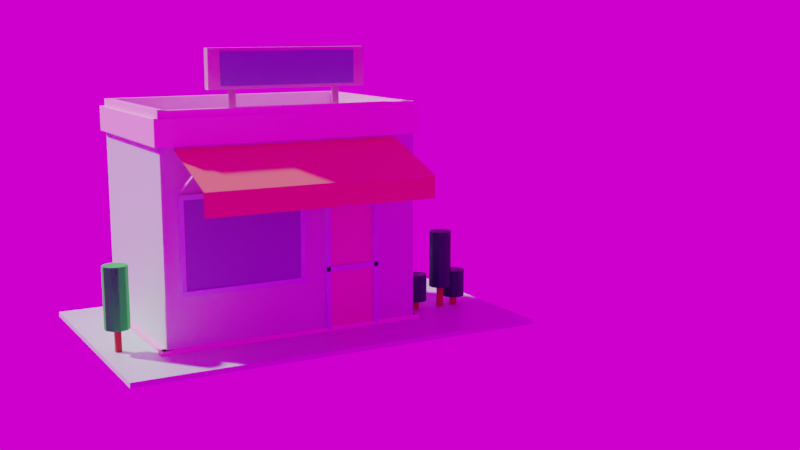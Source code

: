 # Source: exerciese1.blend  (saved by Blender 2.92.15; exported with 4.5.12 LTS)
import bpy
from mathutils import Matrix  # noqa: F401  (used for matrix-valued properties, if any)

bpy.ops.wm.read_factory_settings(use_empty=True)
scene = bpy.context.scene
scene.name = 'Scene'

# ---- collections
col_collection = bpy.data.collections.new('Collection'); scene.collection.children.link(col_collection)

# ---- materials (node trees are filled in below, after node groups)
mat_material = bpy.data.materials.new('Material')
mat_material.alpha_threshold = 0.0
mat_material.line_color = (0.0, 0.0, 0.0, 1.0)
mat_border = bpy.data.materials.new('border')
mat_stand = bpy.data.materials.new('stand')
mat_material_001 = bpy.data.materials.new('Material.001')
mat_material_002 = bpy.data.materials.new('Material.002')
mat_doors_borders = bpy.data.materials.new('doors_borders')
mat_material_003 = bpy.data.materials.new('Material.003')
mat_material_004 = bpy.data.materials.new('Material.004')
mat_tent = bpy.data.materials.new('tent')
mat_material_005 = bpy.data.materials.new('Material.005')
mat_material_006 = bpy.data.materials.new('Material.006')

# ---- material node trees
mat_material.use_nodes = True; mat_material.node_tree.nodes.clear()
_N = mat_material.node_tree.nodes; _L = mat_material.node_tree.links
n0 = _N.new('ShaderNodeOutputMaterial'); n0.name = 'Material Output'; n0.location = (300, 300)
n1 = _N.new('ShaderNodeBsdfPrincipled'); n1.name = 'Principled BSDF'; n1.location = (10, 300)
n1.distribution = 'GGX'
n1.subsurface_method = 'BURLEY'
n1.inputs[0].default_value = (0.5826, 0.95, 0.7217, 1.0)
n1.inputs[2].default_value = 0.4
n1.inputs[3].default_value = 1.45
n1.inputs[27].default_value = (0.0, 0.0, 0.0, 1.0)
n1.inputs[28].default_value = 1.0
_L.new(n1.outputs[0], n0.inputs[0])
n0.is_active_output = True
mat_border.use_nodes = True; mat_border.node_tree.nodes.clear()
_N = mat_border.node_tree.nodes; _L = mat_border.node_tree.links
n0 = _N.new('ShaderNodeBsdfPrincipled'); n0.name = 'Principled BSDF'; n0.location = (10, 300)
n0.distribution = 'GGX'
n0.subsurface_method = 'BURLEY'
n0.inputs[0].default_value = (1.0, 0.6164, 0.8365, 1.0)
n0.inputs[3].default_value = 1.45
n0.inputs[27].default_value = (0.0, 0.0, 0.0, 1.0)
n0.inputs[28].default_value = 1.0
n1 = _N.new('ShaderNodeOutputMaterial'); n1.name = 'Material Output'; n1.location = (300, 300)
_L.new(n0.outputs[0], n1.inputs[0])
n1.is_active_output = True
mat_stand.use_nodes = True; mat_stand.node_tree.nodes.clear()
_N = mat_stand.node_tree.nodes; _L = mat_stand.node_tree.links
n0 = _N.new('ShaderNodeBsdfPrincipled'); n0.name = 'Principled BSDF'; n0.location = (10, 300)
n0.distribution = 'GGX'
n0.subsurface_method = 'BURLEY'
n0.inputs[0].default_value = (0.4857, 0.1718, 0.3852, 1.0)
n0.inputs[3].default_value = 1.45
n0.inputs[27].default_value = (0.0, 0.0, 0.0, 1.0)
n0.inputs[28].default_value = 1.0
n1 = _N.new('ShaderNodeOutputMaterial'); n1.name = 'Material Output'; n1.location = (300, 300)
_L.new(n0.outputs[0], n1.inputs[0])
n1.is_active_output = True
mat_material_001.use_nodes = True; mat_material_001.node_tree.nodes.clear()
_N = mat_material_001.node_tree.nodes; _L = mat_material_001.node_tree.links
n0 = _N.new('ShaderNodeBsdfPrincipled'); n0.name = 'Principled BSDF'; n0.location = (10, 300)
n0.distribution = 'GGX'
n0.subsurface_method = 'BURLEY'
n0.inputs[0].default_value = (0.6643, 0.4549, 0.5431, 1.0)
n0.inputs[3].default_value = 1.45
n0.inputs[27].default_value = (0.0, 0.0, 0.0, 1.0)
n0.inputs[28].default_value = 1.0
n1 = _N.new('ShaderNodeOutputMaterial'); n1.name = 'Material Output'; n1.location = (300, 300)
_L.new(n0.outputs[0], n1.inputs[0])
n1.is_active_output = True
mat_material_002.use_nodes = True; mat_material_002.node_tree.nodes.clear()
_N = mat_material_002.node_tree.nodes; _L = mat_material_002.node_tree.links
n0 = _N.new('ShaderNodeBsdfPrincipled'); n0.name = 'Principled BSDF'; n0.location = (10, 300)
n0.distribution = 'GGX'
n0.subsurface_method = 'BURLEY'
n0.inputs[0].default_value = (0.1571, 0.3286, 0.4326, 1.0)
n0.inputs[3].default_value = 1.45
n0.inputs[27].default_value = (0.0, 0.0, 0.0, 1.0)
n0.inputs[28].default_value = 1.0
n1 = _N.new('ShaderNodeOutputMaterial'); n1.name = 'Material Output'; n1.location = (300, 300)
_L.new(n0.outputs[0], n1.inputs[0])
n1.is_active_output = True
mat_doors_borders.use_nodes = True; mat_doors_borders.node_tree.nodes.clear()
_N = mat_doors_borders.node_tree.nodes; _L = mat_doors_borders.node_tree.links
n0 = _N.new('ShaderNodeBsdfPrincipled'); n0.name = 'Principled BSDF'; n0.location = (10, 300)
n0.distribution = 'GGX'
n0.subsurface_method = 'BURLEY'
n0.inputs[0].default_value = (0.5576, 0.8471, 1.0, 1.0)
n0.inputs[3].default_value = 1.45
n0.inputs[27].default_value = (0.0, 0.0, 0.0, 1.0)
n0.inputs[28].default_value = 1.0
n1 = _N.new('ShaderNodeOutputMaterial'); n1.name = 'Material Output'; n1.location = (300, 300)
_L.new(n0.outputs[0], n1.inputs[0])
n1.is_active_output = True
mat_material_003.use_nodes = True; mat_material_003.node_tree.nodes.clear()
_N = mat_material_003.node_tree.nodes; _L = mat_material_003.node_tree.links
n0 = _N.new('ShaderNodeBsdfPrincipled'); n0.name = 'Principled BSDF'; n0.location = (10, 300)
n0.distribution = 'GGX'
n0.subsurface_method = 'BURLEY'
n0.inputs[0].default_value = (0.811, 0.8286, 0.4405, 1.0)
n0.inputs[3].default_value = 1.45
n0.inputs[27].default_value = (0.0, 0.0, 0.0, 1.0)
n0.inputs[28].default_value = 1.0
n1 = _N.new('ShaderNodeOutputMaterial'); n1.name = 'Material Output'; n1.location = (300, 300)
_L.new(n0.outputs[0], n1.inputs[0])
n1.is_active_output = True
mat_material_004.use_nodes = True; mat_material_004.node_tree.nodes.clear()
_N = mat_material_004.node_tree.nodes; _L = mat_material_004.node_tree.links
n0 = _N.new('ShaderNodeBsdfPrincipled'); n0.name = 'Principled BSDF'; n0.location = (10, 300)
n0.distribution = 'GGX'
n0.subsurface_method = 'BURLEY'
n0.inputs[0].default_value = (0.2182, 0.277, 0.5, 1.0)
n0.inputs[3].default_value = 1.45
n0.inputs[27].default_value = (0.0, 0.0, 0.0, 1.0)
n0.inputs[28].default_value = 1.0
n1 = _N.new('ShaderNodeOutputMaterial'); n1.name = 'Material Output'; n1.location = (300, 300)
_L.new(n0.outputs[0], n1.inputs[0])
n1.is_active_output = True
mat_tent.use_nodes = True; mat_tent.node_tree.nodes.clear()
_N = mat_tent.node_tree.nodes; _L = mat_tent.node_tree.links
n0 = _N.new('ShaderNodeBsdfPrincipled'); n0.name = 'Principled BSDF'; n0.location = (10, 300)
n0.distribution = 'GGX'
n0.subsurface_method = 'BURLEY'
n0.inputs[0].default_value = (0.8, 0.3383, 0.1431, 1.0)
n0.inputs[3].default_value = 1.45
n0.inputs[27].default_value = (0.0, 0.0, 0.0, 1.0)
n0.inputs[28].default_value = 1.0
n1 = _N.new('ShaderNodeOutputMaterial'); n1.name = 'Material Output'; n1.location = (300, 300)
_L.new(n0.outputs[0], n1.inputs[0])
n1.is_active_output = True
mat_material_005.use_nodes = True; mat_material_005.node_tree.nodes.clear()
_N = mat_material_005.node_tree.nodes; _L = mat_material_005.node_tree.links
n0 = _N.new('ShaderNodeBsdfPrincipled'); n0.name = 'Principled BSDF'; n0.location = (10, 300)
n0.distribution = 'GGX'
n0.subsurface_method = 'BURLEY'
n0.inputs[0].default_value = (0.004895, 0.8, 0.04972, 1.0)
n0.inputs[3].default_value = 1.45
n0.inputs[27].default_value = (0.0, 0.0, 0.0, 1.0)
n0.inputs[28].default_value = 1.0
n1 = _N.new('ShaderNodeOutputMaterial'); n1.name = 'Material Output'; n1.location = (300, 300)
_L.new(n0.outputs[0], n1.inputs[0])
n1.is_active_output = True
mat_material_006.use_nodes = True; mat_material_006.node_tree.nodes.clear()
_N = mat_material_006.node_tree.nodes; _L = mat_material_006.node_tree.links
n0 = _N.new('ShaderNodeBsdfPrincipled'); n0.name = 'Principled BSDF'; n0.location = (10, 300)
n0.distribution = 'GGX'
n0.subsurface_method = 'BURLEY'
n0.inputs[0].default_value = (0.4643, 0.0212, 0.0212, 1.0)
n0.inputs[3].default_value = 1.45
n0.inputs[27].default_value = (0.0, 0.0, 0.0, 1.0)
n0.inputs[28].default_value = 1.0
n1 = _N.new('ShaderNodeOutputMaterial'); n1.name = 'Material Output'; n1.location = (300, 300)
_L.new(n0.outputs[0], n1.inputs[0])
n1.is_active_output = True

# ---- world
world_world = bpy.data.worlds.new('World'); scene.world = world_world
world_world.use_nodes = True; world_world.node_tree.nodes.clear()
_N = world_world.node_tree.nodes; _L = world_world.node_tree.links
n0 = _N.new('ShaderNodeOutputWorld'); n0.name = 'World Output'; n0.location = (300, 300)
n1 = _N.new('ShaderNodeBackground'); n1.name = 'Background'; n1.location = (10, 300)
n2 = _N.new('ShaderNodeTexEnvironment'); n2.name = 'Environment Texture'; n2.location = (-280, 280)
_L.new(n1.outputs[0], n0.inputs[0])
_L.new(n2.outputs[0], n1.inputs[0])
n0.is_active_output = True
world_world.color = (0.05088, 0.05088, 0.05088)
world_world.use_sun_shadow = False
world_world.sun_shadow_jitter_overblur = 0.0

# ---- cameras
cam_camera_001 = bpy.data.cameras.new('Camera.001')

# ---- meshes
me_cube_001 = bpy.data.meshes.new('Cube.001')
me_cube_001.from_pydata([(-1.0, -1.0, -1.0), (-1.0, -1.0, 1.0), (-1.0, 1.0, -1.0), (-1.0, 1.0, 1.0), (1.0, -1.0, -1.0), (1.0, -1.0, 1.0), (1.0, 1.0, -1.0), (1.0, 1.0, 1.0)], [], [(0, 1, 3, 2), (2, 3, 7, 6), (6, 7, 5, 4), (4, 5, 1, 0), (2, 6, 4, 0), (7, 3, 1, 5)])
_uv = me_cube_001.uv_layers.new(name='UVMap')
_uv.uv.foreach_set('vector', [0.375, 0.0, 0.625, 0.0, 0.625, 0.25, 0.375, 0.25, 0.375, 0.25, 0.625, 0.25, 0.625, 0.5, 0.375, 0.5, 0.375, 0.5, 0.625, 0.5, 0.625, 0.75, 0.375, 0.75, 0.375, 0.75, 0.625, 0.75, 0.625, 1.0, 0.375, 1.0, 0.125, 0.5, 0.375, 0.5, 0.375, 0.75, 0.125, 0.75, 0.625, 0.5, 0.875, 0.5, 0.875, 0.75, 0.625, 0.75])
me_cube_001.materials.append(mat_material)
me_cube_001.use_remesh_fix_poles = True
me_cube_001.use_remesh_preserve_attributes = False
me_cube_001.use_mirror_vertex_groups = False
me_cube_001.update()
me_cube_007 = bpy.data.meshes.new('Cube.007')
me_cube_007.from_pydata([(-0.9983, -30.57, -1.006), (-0.9983, -30.57, 0.9944), (-0.9983, -28.57, -1.006), (-0.9983, -28.57, 0.9944), (1.002, -30.57, -1.006), (1.002, -30.57, 0.9944), (1.002, -28.57, -1.006), (1.002, -28.57, 0.9944), (0.9089, 30.73, -1.006), (0.9089, 30.73, 0.9944), (1.004, 30.73, -1.006), (1.004, 30.73, 0.9944), (0.9089, -30.32, -1.006), (0.9089, -30.32, 0.9944), (1.004, -30.32, -1.006), (1.004, -30.32, 0.9944), (-1.008, 30.55, -0.9831), (-1.008, 30.55, 1.017), (-0.9123, 30.55, -0.9831), (-0.9123, 30.55, 1.017), (-1.008, -30.5, -0.9831), (-1.008, -30.5, 1.017), (-0.9123, -30.5, -0.9831), (-0.9123, -30.5, 1.017), (-0.9726, 28.34, -1.006), (-0.9726, 28.34, 0.9944), (-0.9726, 30.34, -1.006), (-0.9726, 30.34, 0.9944), (0.976, 28.34, -1.006), (0.976, 28.34, 0.9944), (0.976, 30.34, -1.006), (0.976, 30.34, 0.9944)], [], [(0, 1, 3, 2), (2, 3, 7, 6), (6, 7, 5, 4), (4, 5, 1, 0), (2, 6, 4, 0), (7, 3, 1, 5), (8, 9, 11, 10), (10, 11, 15, 14), (14, 15, 13, 12), (12, 13, 9, 8), (10, 14, 12, 8), (15, 11, 9, 13), (16, 17, 19, 18), (18, 19, 23, 22), (22, 23, 21, 20), (20, 21, 17, 16), (18, 22, 20, 16), (23, 19, 17, 21), (24, 25, 27, 26), (26, 27, 31, 30), (30, 31, 29, 28), (28, 29, 25, 24), (26, 30, 28, 24), (31, 27, 25, 29)])
_uv = me_cube_007.uv_layers.new(name='UVMap')
_uv.uv.foreach_set('vector', [0.375, 0.0, 0.625, 0.0, 0.625, 0.25, 0.375, 0.25, 0.375, 0.25, 0.625, 0.25, 0.625, 0.5, 0.375, 0.5, 0.375, 0.5, 0.625, 0.5, 0.625, 0.75, 0.375, 0.75, 0.375, 0.75, 0.625, 0.75, 0.625, 1.0, 0.375, 1.0, 0.125, 0.5, 0.375, 0.5, 0.375, 0.75, 0.125, 0.75, 0.625, 0.5, 0.875, 0.5, 0.875, 0.75, 0.625, 0.75, 0.375, 0.0, 0.625, 0.0, 0.625, 0.25, 0.375, 0.25, 0.375, 0.25, 0.625, 0.25, 0.625, 0.5, 0.375, 0.5, 0.375, 0.5, 0.625, 0.5, 0.625, 0.75, 0.375, 0.75, 0.375, 0.75, 0.625, 0.75, 0.625, 1.0, 0.375, 1.0, 0.125, 0.5, 0.375, 0.5, 0.375, 0.75, 0.125, 0.75, 0.625, 0.5, 0.875, 0.5, 0.875, 0.75, 0.625, 0.75, 0.375, 0.0, 0.625, 0.0, 0.625, 0.25, 0.375, 0.25, 0.375, 0.25, 0.625, 0.25, 0.625, 0.5, 0.375, 0.5, 0.375, 0.5, 0.625, 0.5, 0.625, 0.75, 0.375, 0.75, 0.375, 0.75, 0.625, 0.75, 0.625, 1.0, 0.375, 1.0, 0.125, 0.5, 0.375, 0.5, 0.375, 0.75, 0.125, 0.75, 0.625, 0.5, 0.875, 0.5, 0.875, 0.75, 0.625, 0.75, 0.375, 0.0, 0.625, 0.0, 0.625, 0.25, 0.375, 0.25, 0.375, 0.25, 0.625, 0.25, 0.625, 0.5, 0.375, 0.5, 0.375, 0.5, 0.625, 0.5, 0.625, 0.75, 0.375, 0.75, 0.375, 0.75, 0.625, 0.75, 0.625, 1.0, 0.375, 1.0, 0.125, 0.5, 0.375, 0.5, 0.375, 0.75, 0.125, 0.75, 0.625, 0.5, 0.875, 0.5, 0.875, 0.75, 0.625, 0.75])
me_cube_007.materials.append(mat_border)
me_cube_007.use_remesh_fix_poles = True
me_cube_007.use_remesh_preserve_attributes = False
me_cube_007.use_mirror_vertex_groups = False
me_cube_007.update()
me_cube_008 = bpy.data.meshes.new('Cube.008')
me_cube_008.from_pydata([(-0.9983, -30.57, -1.006), (-0.9983, -30.57, 0.9944), (-0.9983, -28.57, -1.006), (-0.9983, -28.57, 0.9944), (1.002, -30.57, -1.006), (1.002, -30.57, 0.9944), (1.002, -28.57, -1.006), (1.002, -28.57, 0.9944), (0.9089, 30.73, -1.006), (0.9089, 30.73, 0.9944), (1.004, 30.73, -1.006), (1.004, 30.73, 0.9944), (0.9089, -30.32, -1.006), (0.9089, -30.32, 0.9944), (1.004, -30.32, -1.006), (1.004, -30.32, 0.9944), (-1.008, 30.55, -0.9831), (-1.008, 30.55, 1.017), (-0.9123, 30.55, -0.9831), (-0.9123, 30.55, 1.017), (-1.008, -30.5, -0.9831), (-1.008, -30.5, 1.017), (-0.9123, -30.5, -0.9831), (-0.9123, -30.5, 1.017), (-0.9726, 28.34, -1.006), (-0.9726, 28.34, 0.9944), (-0.9726, 30.34, -1.006), (-0.9726, 30.34, 0.9944), (0.976, 28.34, -1.006), (0.976, 28.34, 0.9944), (0.976, 30.34, -1.006), (0.976, 30.34, 0.9944)], [], [(0, 1, 3, 2), (2, 3, 7, 6), (6, 7, 5, 4), (4, 5, 1, 0), (2, 6, 4, 0), (7, 3, 1, 5), (8, 9, 11, 10), (10, 11, 15, 14), (14, 15, 13, 12), (12, 13, 9, 8), (10, 14, 12, 8), (15, 11, 9, 13), (16, 17, 19, 18), (18, 19, 23, 22), (22, 23, 21, 20), (20, 21, 17, 16), (18, 22, 20, 16), (23, 19, 17, 21), (24, 25, 27, 26), (26, 27, 31, 30), (30, 31, 29, 28), (28, 29, 25, 24), (26, 30, 28, 24), (31, 27, 25, 29)])
_uv = me_cube_008.uv_layers.new(name='UVMap')
_uv.uv.foreach_set('vector', [0.375, 0.0, 0.625, 0.0, 0.625, 0.25, 0.375, 0.25, 0.375, 0.25, 0.625, 0.25, 0.625, 0.5, 0.375, 0.5, 0.375, 0.5, 0.625, 0.5, 0.625, 0.75, 0.375, 0.75, 0.375, 0.75, 0.625, 0.75, 0.625, 1.0, 0.375, 1.0, 0.125, 0.5, 0.375, 0.5, 0.375, 0.75, 0.125, 0.75, 0.625, 0.5, 0.875, 0.5, 0.875, 0.75, 0.625, 0.75, 0.375, 0.0, 0.625, 0.0, 0.625, 0.25, 0.375, 0.25, 0.375, 0.25, 0.625, 0.25, 0.625, 0.5, 0.375, 0.5, 0.375, 0.5, 0.625, 0.5, 0.625, 0.75, 0.375, 0.75, 0.375, 0.75, 0.625, 0.75, 0.625, 1.0, 0.375, 1.0, 0.125, 0.5, 0.375, 0.5, 0.375, 0.75, 0.125, 0.75, 0.625, 0.5, 0.875, 0.5, 0.875, 0.75, 0.625, 0.75, 0.375, 0.0, 0.625, 0.0, 0.625, 0.25, 0.375, 0.25, 0.375, 0.25, 0.625, 0.25, 0.625, 0.5, 0.375, 0.5, 0.375, 0.5, 0.625, 0.5, 0.625, 0.75, 0.375, 0.75, 0.375, 0.75, 0.625, 0.75, 0.625, 1.0, 0.375, 1.0, 0.125, 0.5, 0.375, 0.5, 0.375, 0.75, 0.125, 0.75, 0.625, 0.5, 0.875, 0.5, 0.875, 0.75, 0.625, 0.75, 0.375, 0.0, 0.625, 0.0, 0.625, 0.25, 0.375, 0.25, 0.375, 0.25, 0.625, 0.25, 0.625, 0.5, 0.375, 0.5, 0.375, 0.5, 0.625, 0.5, 0.625, 0.75, 0.375, 0.75, 0.375, 0.75, 0.625, 0.75, 0.625, 1.0, 0.375, 1.0, 0.125, 0.5, 0.375, 0.5, 0.375, 0.75, 0.125, 0.75, 0.625, 0.5, 0.875, 0.5, 0.875, 0.75, 0.625, 0.75])
me_cube_008.materials.append(mat_border)
me_cube_008.use_remesh_fix_poles = True
me_cube_008.use_remesh_preserve_attributes = False
me_cube_008.use_mirror_vertex_groups = False
me_cube_008.update()
me_cube_009 = bpy.data.meshes.new('Cube.009')
me_cube_009.from_pydata([(-0.9983, -30.57, -1.006), (-0.9983, -30.57, 0.9944), (-0.9983, -28.57, -1.006), (-0.9983, -28.57, 0.9944), (1.002, -30.57, -1.006), (1.002, -30.57, 0.9944), (1.002, -28.57, -1.006), (1.002, -28.57, 0.9944), (0.9089, 30.73, -1.006), (0.9089, 30.73, 0.9944), (1.004, 30.73, -1.006), (1.004, 30.73, 0.9944), (0.9089, -30.32, -1.006), (0.9089, -30.32, 0.9944), (1.004, -30.32, -1.006), (1.004, -30.32, 0.9944), (-1.008, 30.55, -0.9831), (-1.008, 30.55, 1.017), (-0.9123, 30.55, -0.9831), (-0.9123, 30.55, 1.017), (-1.008, -30.5, -0.9831), (-1.008, -30.5, 1.017), (-0.9123, -30.5, -0.9831), (-0.9123, -30.5, 1.017), (-0.9726, 28.34, -1.006), (-0.9726, 28.34, 0.9944), (-0.9726, 30.34, -1.006), (-0.9726, 30.34, 0.9944), (0.976, 28.34, -1.006), (0.976, 28.34, 0.9944), (0.976, 30.34, -1.006), (0.976, 30.34, 0.9944)], [], [(0, 1, 3, 2), (2, 3, 7, 6), (6, 7, 5, 4), (4, 5, 1, 0), (2, 6, 4, 0), (7, 3, 1, 5), (8, 9, 11, 10), (10, 11, 15, 14), (14, 15, 13, 12), (12, 13, 9, 8), (10, 14, 12, 8), (15, 11, 9, 13), (16, 17, 19, 18), (18, 19, 23, 22), (22, 23, 21, 20), (20, 21, 17, 16), (18, 22, 20, 16), (23, 19, 17, 21), (24, 25, 27, 26), (26, 27, 31, 30), (30, 31, 29, 28), (28, 29, 25, 24), (26, 30, 28, 24), (31, 27, 25, 29)])
_uv = me_cube_009.uv_layers.new(name='UVMap')
_uv.uv.foreach_set('vector', [0.375, 0.0, 0.625, 0.0, 0.625, 0.25, 0.375, 0.25, 0.375, 0.25, 0.625, 0.25, 0.625, 0.5, 0.375, 0.5, 0.375, 0.5, 0.625, 0.5, 0.625, 0.75, 0.375, 0.75, 0.375, 0.75, 0.625, 0.75, 0.625, 1.0, 0.375, 1.0, 0.125, 0.5, 0.375, 0.5, 0.375, 0.75, 0.125, 0.75, 0.625, 0.5, 0.875, 0.5, 0.875, 0.75, 0.625, 0.75, 0.375, 0.0, 0.625, 0.0, 0.625, 0.25, 0.375, 0.25, 0.375, 0.25, 0.625, 0.25, 0.625, 0.5, 0.375, 0.5, 0.375, 0.5, 0.625, 0.5, 0.625, 0.75, 0.375, 0.75, 0.375, 0.75, 0.625, 0.75, 0.625, 1.0, 0.375, 1.0, 0.125, 0.5, 0.375, 0.5, 0.375, 0.75, 0.125, 0.75, 0.625, 0.5, 0.875, 0.5, 0.875, 0.75, 0.625, 0.75, 0.375, 0.0, 0.625, 0.0, 0.625, 0.25, 0.375, 0.25, 0.375, 0.25, 0.625, 0.25, 0.625, 0.5, 0.375, 0.5, 0.375, 0.5, 0.625, 0.5, 0.625, 0.75, 0.375, 0.75, 0.375, 0.75, 0.625, 0.75, 0.625, 1.0, 0.375, 1.0, 0.125, 0.5, 0.375, 0.5, 0.375, 0.75, 0.125, 0.75, 0.625, 0.5, 0.875, 0.5, 0.875, 0.75, 0.625, 0.75, 0.375, 0.0, 0.625, 0.0, 0.625, 0.25, 0.375, 0.25, 0.375, 0.25, 0.625, 0.25, 0.625, 0.5, 0.375, 0.5, 0.375, 0.5, 0.625, 0.5, 0.625, 0.75, 0.375, 0.75, 0.375, 0.75, 0.625, 0.75, 0.625, 1.0, 0.375, 1.0, 0.125, 0.5, 0.375, 0.5, 0.375, 0.75, 0.125, 0.75, 0.625, 0.5, 0.875, 0.5, 0.875, 0.75, 0.625, 0.75])
me_cube_009.materials.append(mat_border)
me_cube_009.use_remesh_fix_poles = True
me_cube_009.use_remesh_preserve_attributes = False
me_cube_009.use_mirror_vertex_groups = False
me_cube_009.update()
me_cube_010 = bpy.data.meshes.new('Cube.010')
me_cube_010.from_pydata([(-1.0, -1.0, -1.0), (-1.0, -1.0, 1.0), (-1.0, 1.0, -1.0), (-1.0, 1.0, 1.0), (1.0, -1.0, -1.0), (1.0, -1.0, 1.0), (1.0, 1.0, -1.0), (1.0, 1.0, 1.0)], [], [(0, 1, 3, 2), (2, 3, 7, 6), (6, 7, 5, 4), (4, 5, 1, 0), (2, 6, 4, 0), (7, 3, 1, 5)])
_uv = me_cube_010.uv_layers.new(name='UVMap')
_uv.uv.foreach_set('vector', [0.375, 0.0, 0.625, 0.0, 0.625, 0.25, 0.375, 0.25, 0.375, 0.25, 0.625, 0.25, 0.625, 0.5, 0.375, 0.5, 0.375, 0.5, 0.625, 0.5, 0.625, 0.75, 0.375, 0.75, 0.375, 0.75, 0.625, 0.75, 0.625, 1.0, 0.375, 1.0, 0.125, 0.5, 0.375, 0.5, 0.375, 0.75, 0.125, 0.75, 0.625, 0.5, 0.875, 0.5, 0.875, 0.75, 0.625, 0.75])
me_cube_010.materials.append(mat_stand)
me_cube_010.use_remesh_fix_poles = True
me_cube_010.use_remesh_preserve_attributes = False
me_cube_010.use_mirror_vertex_groups = False
me_cube_010.update()
me_cube_011 = bpy.data.meshes.new('Cube.011')
me_cube_011.from_pydata([(-1.0, -1.0, -1.0), (-1.0, -1.0, 1.0), (-1.0, 1.0, -1.0), (-1.0, 1.0, 1.0), (1.0, -1.0, -1.0), (1.0, -1.0, 1.0), (1.0, 1.0, -1.0), (1.0, 1.0, 1.0)], [], [(0, 1, 3, 2), (2, 3, 7, 6), (6, 7, 5, 4), (4, 5, 1, 0), (2, 6, 4, 0), (7, 3, 1, 5)])
_uv = me_cube_011.uv_layers.new(name='UVMap')
_uv.uv.foreach_set('vector', [0.375, 0.0, 0.625, 0.0, 0.625, 0.25, 0.375, 0.25, 0.375, 0.25, 0.625, 0.25, 0.625, 0.5, 0.375, 0.5, 0.375, 0.5, 0.625, 0.5, 0.625, 0.75, 0.375, 0.75, 0.375, 0.75, 0.625, 0.75, 0.625, 1.0, 0.375, 1.0, 0.125, 0.5, 0.375, 0.5, 0.375, 0.75, 0.125, 0.75, 0.625, 0.5, 0.875, 0.5, 0.875, 0.75, 0.625, 0.75])
me_cube_011.materials.append(mat_material)
me_cube_011.use_remesh_fix_poles = True
me_cube_011.use_remesh_preserve_attributes = False
me_cube_011.use_mirror_vertex_groups = False
me_cube_011.update()
me_cube_012 = bpy.data.meshes.new('Cube.012')
me_cube_012.from_pydata([(-1.0, -1.0, -1.0), (-1.0, -1.0, 1.0), (-1.0, 1.0, -1.0), (-1.0, 1.0, 1.0), (1.0, -1.0, -1.0), (1.0, -1.0, 1.0), (1.0, 1.0, -1.0), (1.0, 1.0, 1.0)], [], [(0, 1, 3, 2), (2, 3, 7, 6), (6, 7, 5, 4), (4, 5, 1, 0), (2, 6, 4, 0), (7, 3, 1, 5)])
_uv = me_cube_012.uv_layers.new(name='UVMap')
_uv.uv.foreach_set('vector', [0.375, 0.0, 0.625, 0.0, 0.625, 0.25, 0.375, 0.25, 0.375, 0.25, 0.625, 0.25, 0.625, 0.5, 0.375, 0.5, 0.375, 0.5, 0.625, 0.5, 0.625, 0.75, 0.375, 0.75, 0.375, 0.75, 0.625, 0.75, 0.625, 1.0, 0.375, 1.0, 0.125, 0.5, 0.375, 0.5, 0.375, 0.75, 0.125, 0.75, 0.625, 0.5, 0.875, 0.5, 0.875, 0.75, 0.625, 0.75])
me_cube_012.materials.append(mat_stand)
me_cube_012.use_remesh_fix_poles = True
me_cube_012.use_remesh_preserve_attributes = False
me_cube_012.use_mirror_vertex_groups = False
me_cube_012.update()
me_cube_014 = bpy.data.meshes.new('Cube.014')
me_cube_014.from_pydata([(-1.0, -1.0, -1.0), (-1.0, -1.0, 1.0), (-1.0, 1.0, -1.0), (-1.0, 1.0, 1.0), (1.0, -1.0, -1.0), (1.0, -1.0, 1.0), (1.0, 1.0, -1.0), (1.0, 1.0, 1.0)], [], [(0, 1, 3, 2), (2, 3, 7, 6), (6, 7, 5, 4), (4, 5, 1, 0), (2, 6, 4, 0), (7, 3, 1, 5)])
_uv = me_cube_014.uv_layers.new(name='UVMap')
_uv.uv.foreach_set('vector', [0.375, 0.0, 0.625, 0.0, 0.625, 0.25, 0.375, 0.25, 0.375, 0.25, 0.625, 0.25, 0.625, 0.5, 0.375, 0.5, 0.375, 0.5, 0.625, 0.5, 0.625, 0.75, 0.375, 0.75, 0.375, 0.75, 0.625, 0.75, 0.625, 1.0, 0.375, 1.0, 0.125, 0.5, 0.375, 0.5, 0.375, 0.75, 0.125, 0.75, 0.625, 0.5, 0.875, 0.5, 0.875, 0.75, 0.625, 0.75])
me_cube_014.materials.append(mat_material_001)
me_cube_014.use_remesh_fix_poles = True
me_cube_014.use_remesh_preserve_attributes = False
me_cube_014.use_mirror_vertex_groups = False
me_cube_014.update()
me_cube_015 = bpy.data.meshes.new('Cube.015')
me_cube_015.from_pydata([(-1.0, -1.0, -1.0), (-1.0, -1.0, 1.0), (-1.0, 1.0, -1.0), (-1.0, 1.0, 1.0), (1.0, -1.0, -1.0), (1.0, -1.0, 1.0), (1.0, 1.0, -1.0), (1.0, 1.0, 1.0)], [], [(0, 1, 3, 2), (2, 3, 7, 6), (6, 7, 5, 4), (4, 5, 1, 0), (2, 6, 4, 0), (7, 3, 1, 5)])
_uv = me_cube_015.uv_layers.new(name='UVMap')
_uv.uv.foreach_set('vector', [0.375, 0.0, 0.625, 0.0, 0.625, 0.25, 0.375, 0.25, 0.375, 0.25, 0.625, 0.25, 0.625, 0.5, 0.375, 0.5, 0.375, 0.5, 0.625, 0.5, 0.625, 0.75, 0.375, 0.75, 0.375, 0.75, 0.625, 0.75, 0.625, 1.0, 0.375, 1.0, 0.125, 0.5, 0.375, 0.5, 0.375, 0.75, 0.125, 0.75, 0.625, 0.5, 0.875, 0.5, 0.875, 0.75, 0.625, 0.75])
me_cube_015.materials.append(mat_material_002)
me_cube_015.use_remesh_fix_poles = True
me_cube_015.use_remesh_preserve_attributes = False
me_cube_015.use_mirror_vertex_groups = False
me_cube_015.update()
me_cube_018 = bpy.data.meshes.new('Cube.018')
me_cube_018.from_pydata([(-21.36, -1.0, -0.9938), (-21.36, -1.0, 1.006), (-21.36, 1.0, -0.9938), (-21.36, 1.0, 1.006), (-19.36, -1.0, -0.9938), (-19.36, -1.0, 1.006), (-19.36, 1.0, -0.9938), (-19.36, 1.0, 1.006), (33.14, -1.0, 0.9852), (-19.57, -1.0, 0.9852), (33.14, 1.0, 0.9852), (-19.57, 1.0, 0.9852), (33.14, -1.0, 0.8237), (-19.57, -1.0, 0.8237), (33.14, 1.0, 0.8237), (-19.57, 1.0, 0.8237), (33.14, -1.0, -0.8361), (-19.57, -1.0, -0.8361), (33.14, 1.0, -0.8361), (-19.57, 1.0, -0.8361), (33.14, -1.0, -0.9976), (-19.57, -1.0, -0.9976), (33.14, 1.0, -0.9976), (-19.57, 1.0, -0.9976), (5.787, -1.0, -0.9938), (5.787, -1.0, 1.006), (5.787, 1.0, -0.9938), (5.787, 1.0, 1.006), (7.787, -1.0, -0.9938), (7.787, -1.0, 1.006), (7.787, 1.0, -0.9938), (7.787, 1.0, 1.006)], [], [(0, 1, 3, 2), (2, 3, 7, 6), (6, 7, 5, 4), (4, 5, 1, 0), (2, 6, 4, 0), (7, 3, 1, 5), (8, 9, 11, 10), (10, 11, 15, 14), (14, 15, 13, 12), (12, 13, 9, 8), (10, 14, 12, 8), (15, 11, 9, 13), (16, 17, 19, 18), (18, 19, 23, 22), (22, 23, 21, 20), (20, 21, 17, 16), (18, 22, 20, 16), (23, 19, 17, 21), (24, 25, 27, 26), (26, 27, 31, 30), (30, 31, 29, 28), (28, 29, 25, 24), (26, 30, 28, 24), (31, 27, 25, 29)])
_uv = me_cube_018.uv_layers.new(name='UVMap')
_uv.uv.foreach_set('vector', [0.375, 0.0, 0.625, 0.0, 0.625, 0.25, 0.375, 0.25, 0.375, 0.25, 0.625, 0.25, 0.625, 0.5, 0.375, 0.5, 0.375, 0.5, 0.625, 0.5, 0.625, 0.75, 0.375, 0.75, 0.375, 0.75, 0.625, 0.75, 0.625, 1.0, 0.375, 1.0, 0.125, 0.5, 0.375, 0.5, 0.375, 0.75, 0.125, 0.75, 0.625, 0.5, 0.875, 0.5, 0.875, 0.75, 0.625, 0.75, 0.375, 0.0, 0.625, 0.0, 0.625, 0.25, 0.375, 0.25, 0.375, 0.25, 0.625, 0.25, 0.625, 0.5, 0.375, 0.5, 0.375, 0.5, 0.625, 0.5, 0.625, 0.75, 0.375, 0.75, 0.375, 0.75, 0.625, 0.75, 0.625, 1.0, 0.375, 1.0, 0.125, 0.5, 0.375, 0.5, 0.375, 0.75, 0.125, 0.75, 0.625, 0.5, 0.875, 0.5, 0.875, 0.75, 0.625, 0.75, 0.375, 0.0, 0.625, 0.0, 0.625, 0.25, 0.375, 0.25, 0.375, 0.25, 0.625, 0.25, 0.625, 0.5, 0.375, 0.5, 0.375, 0.5, 0.625, 0.5, 0.625, 0.75, 0.375, 0.75, 0.375, 0.75, 0.625, 0.75, 0.625, 1.0, 0.375, 1.0, 0.125, 0.5, 0.375, 0.5, 0.375, 0.75, 0.125, 0.75, 0.625, 0.5, 0.875, 0.5, 0.875, 0.75, 0.625, 0.75, 0.375, 0.0, 0.625, 0.0, 0.625, 0.25, 0.375, 0.25, 0.375, 0.25, 0.625, 0.25, 0.625, 0.5, 0.375, 0.5, 0.375, 0.5, 0.625, 0.5, 0.625, 0.75, 0.375, 0.75, 0.375, 0.75, 0.625, 0.75, 0.625, 1.0, 0.375, 1.0, 0.125, 0.5, 0.375, 0.5, 0.375, 0.75, 0.125, 0.75, 0.625, 0.5, 0.875, 0.5, 0.875, 0.75, 0.625, 0.75])
me_cube_018.materials.append(mat_doors_borders)
me_cube_018.use_remesh_fix_poles = True
me_cube_018.use_remesh_preserve_attributes = False
me_cube_018.use_mirror_vertex_groups = False
me_cube_018.update()
me_plane = bpy.data.meshes.new('Plane')
me_plane.from_pydata([(-1.0, -1.0, 0.0), (1.0, -1.0, 0.0), (-1.0, 1.0, 0.0), (1.0, 1.0, 0.0)], [], [(0, 1, 3, 2)])
_uv = me_plane.uv_layers.new(name='UVMap')
_uv.uv.foreach_set('vector', [0.0, 0.0, 1.0, 0.0, 1.0, 1.0, 0.0, 1.0])
me_plane.materials.append(mat_material_003)
me_plane.use_remesh_fix_poles = True
me_plane.use_remesh_preserve_attributes = False
me_plane.use_mirror_vertex_groups = False
me_plane.update()
me_cube_024 = bpy.data.meshes.new('Cube.024')
me_cube_024.from_pydata([(18.24, -0.7312, -0.9986), (18.24, 1.269, -0.9986), (18.24, -0.7312, 1.001), (20.24, -0.7312, -0.9986), (20.24, 1.269, -0.9986), (20.24, -0.7312, 1.001), (20.24, 1.269, 1.001), (18.24, 1.269, 1.001), (-20.41, -0.7312, -0.9986), (-20.41, -0.7312, 1.001), (-20.41, 1.269, -0.9986), (-20.41, 1.269, 1.001), (-18.41, -0.7312, -0.9986), (-18.41, -0.7312, 1.001), (-18.41, 1.269, -0.9986), (-18.41, 1.269, 1.001), (-18.55, -1.269, 0.9961), (-18.55, 0.7312, 0.9961), (18.71, -1.269, 0.9961), (-18.55, -1.269, 0.9217), (-18.55, 0.7312, 0.9217), (18.71, -1.269, 0.9217), (18.71, 0.7312, 0.9217), (18.71, 0.7312, 0.9961), (-18.55, -1.269, -0.9245), (-18.55, 0.7312, -0.9245), (18.71, -1.269, -0.9245), (-18.55, -1.269, -0.9989), (-18.55, 0.7312, -0.9989), (18.71, -1.269, -0.9989), (18.71, 0.7312, -0.9989), (18.71, 0.7312, -0.9245)], [], [(1, 4, 3, 0), (0, 2, 7, 1), (3, 5, 2, 0), (4, 6, 5, 3), (6, 7, 2, 5), (1, 7, 6, 4), (8, 9, 11, 10), (10, 11, 15, 14), (14, 15, 13, 12), (12, 13, 9, 8), (10, 14, 12, 8), (15, 11, 9, 13), (17, 20, 19, 16), (16, 18, 23, 17), (19, 21, 18, 16), (20, 22, 21, 19), (22, 23, 18, 21), (17, 23, 22, 20), (25, 28, 27, 24), (24, 26, 31, 25), (27, 29, 26, 24), (28, 30, 29, 27), (30, 31, 26, 29), (25, 31, 30, 28)])
_uv = me_cube_024.uv_layers.new(name='UVMap')
_uv.uv.foreach_set('vector', [0.125, 0.5, 0.375, 0.5, 0.375, 0.75, 0.125, 0.75, 0.375, 0.0, 0.625, 0.0, 0.625, 0.25, 0.375, 0.25, 0.375, 0.75, 0.625, 0.75, 0.625, 1.0, 0.375, 1.0, 0.375, 0.5, 0.625, 0.5, 0.625, 0.75, 0.375, 0.75, 0.625, 0.5, 0.875, 0.5, 0.875, 0.75, 0.625, 0.75, 0.375, 0.25, 0.625, 0.25, 0.625, 0.5, 0.375, 0.5, 0.375, 0.0, 0.625, 0.0, 0.625, 0.25, 0.375, 0.25, 0.375, 0.25, 0.625, 0.25, 0.625, 0.5, 0.375, 0.5, 0.375, 0.5, 0.625, 0.5, 0.625, 0.75, 0.375, 0.75, 0.375, 0.75, 0.625, 0.75, 0.625, 1.0, 0.375, 1.0, 0.125, 0.5, 0.375, 0.5, 0.375, 0.75, 0.125, 0.75, 0.625, 0.5, 0.875, 0.5, 0.875, 0.75, 0.625, 0.75, 0.125, 0.5, 0.375, 0.5, 0.375, 0.75, 0.125, 0.75, 0.375, 0.0, 0.625, 0.0, 0.625, 0.25, 0.375, 0.25, 0.375, 0.75, 0.625, 0.75, 0.625, 1.0, 0.375, 1.0, 0.375, 0.5, 0.625, 0.5, 0.625, 0.75, 0.375, 0.75, 0.625, 0.5, 0.875, 0.5, 0.875, 0.75, 0.625, 0.75, 0.375, 0.25, 0.625, 0.25, 0.625, 0.5, 0.375, 0.5, 0.125, 0.5, 0.375, 0.5, 0.375, 0.75, 0.125, 0.75, 0.375, 0.0, 0.625, 0.0, 0.625, 0.25, 0.375, 0.25, 0.375, 0.75, 0.625, 0.75, 0.625, 1.0, 0.375, 1.0, 0.375, 0.5, 0.625, 0.5, 0.625, 0.75, 0.375, 0.75, 0.625, 0.5, 0.875, 0.5, 0.875, 0.75, 0.625, 0.75, 0.375, 0.25, 0.625, 0.25, 0.625, 0.5, 0.375, 0.5])
me_cube_024.materials.append(mat_doors_borders)
me_cube_024.use_remesh_fix_poles = True
me_cube_024.use_remesh_preserve_attributes = False
me_cube_024.use_mirror_vertex_groups = False
me_cube_024.update()
me_plane_001 = bpy.data.meshes.new('Plane.001')
me_plane_001.from_pydata([(-1.0, -1.0, 0.0), (1.0, -1.0, 0.0), (-1.0, 1.0, 0.0), (1.0, 1.0, 0.0)], [], [(0, 1, 3, 2)])
_uv = me_plane_001.uv_layers.new(name='UVMap')
_uv.uv.foreach_set('vector', [0.0, 0.0, 1.0, 0.0, 1.0, 1.0, 0.0, 1.0])
me_plane_001.materials.append(mat_material_004)
me_plane_001.use_remesh_fix_poles = True
me_plane_001.use_remesh_preserve_attributes = False
me_plane_001.use_mirror_vertex_groups = False
me_plane_001.update()
me_plane_002 = bpy.data.meshes.new('Plane.002')
me_plane_002.from_pydata([(-1.0, -1.0, 0.0), (1.0, -1.0, 0.0), (-1.0, 1.0, 0.0), (1.0, 1.0, 0.0)], [], [(0, 1, 3, 2)])
_uv = me_plane_002.uv_layers.new(name='UVMap')
_uv.uv.foreach_set('vector', [0.0, 0.0, 1.0, 0.0, 1.0, 1.0, 0.0, 1.0])
me_plane_002.materials.append(mat_tent)
me_plane_002.use_remesh_fix_poles = True
me_plane_002.use_remesh_preserve_attributes = False
me_plane_002.use_mirror_vertex_groups = False
me_plane_002.update()
me_plane_003 = bpy.data.meshes.new('Plane.003')
me_plane_003.from_pydata([(-1.0, -1.0, 0.0), (1.0, -1.0, 0.0), (-1.0, 1.0, 0.0), (1.0, 1.0, 0.0)], [], [(0, 1, 3, 2)])
_uv = me_plane_003.uv_layers.new(name='UVMap')
_uv.uv.foreach_set('vector', [0.0, 0.0, 1.0, 0.0, 1.0, 1.0, 0.0, 1.0])
me_plane_003.materials.append(mat_tent)
me_plane_003.use_remesh_fix_poles = True
me_plane_003.use_remesh_preserve_attributes = False
me_plane_003.use_mirror_vertex_groups = False
me_plane_003.update()
me_cube_028 = bpy.data.meshes.new('Cube.028')
me_cube_028.from_pydata([(-18.63, -1.0, 0.03721), (-18.63, 1.0, 0.03721), (18.63, -1.0, 0.03721), (-18.63, -1.0, -0.03721), (-18.63, 1.0, -0.03721), (18.63, -1.0, -0.03721), (18.63, 1.0, -0.03721), (18.63, 1.0, 0.03721)], [], [(0, 2, 7, 1), (1, 4, 3, 0), (3, 5, 2, 0), (4, 6, 5, 3), (6, 7, 2, 5), (1, 7, 6, 4)])
_uv = me_cube_028.uv_layers.new(name='UVMap')
_uv.uv.foreach_set('vector', [0.375, 0.0, 0.625, 0.0, 0.625, 0.25, 0.375, 0.25, 0.125, 0.5, 0.375, 0.5, 0.375, 0.75, 0.125, 0.75, 0.375, 0.75, 0.625, 0.75, 0.625, 1.0, 0.375, 1.0, 0.375, 0.5, 0.625, 0.5, 0.625, 0.75, 0.375, 0.75, 0.625, 0.5, 0.875, 0.5, 0.875, 0.75, 0.625, 0.75, 0.375, 0.25, 0.625, 0.25, 0.625, 0.5, 0.375, 0.5])
me_cube_028.use_remesh_fix_poles = True
me_cube_028.use_remesh_preserve_attributes = False
me_cube_028.use_mirror_vertex_groups = False
me_cube_028.update()
me_cube_029 = bpy.data.meshes.new('Cube.029')
me_cube_029.from_pydata([(-18.63, -1.0, 0.03721), (-18.63, 1.0, 0.03721), (18.63, -1.0, 0.03721), (-18.63, -1.0, -0.03721), (-18.63, 1.0, -0.03721), (18.63, -1.0, -0.03721), (18.63, 1.0, -0.03721), (18.63, 1.0, 0.03721)], [], [(0, 2, 7, 1), (1, 4, 3, 0), (3, 5, 2, 0), (4, 6, 5, 3), (6, 7, 2, 5), (1, 7, 6, 4)])
_uv = me_cube_029.uv_layers.new(name='UVMap')
_uv.uv.foreach_set('vector', [0.375, 0.0, 0.625, 0.0, 0.625, 0.25, 0.375, 0.25, 0.125, 0.5, 0.375, 0.5, 0.375, 0.75, 0.125, 0.75, 0.375, 0.75, 0.625, 0.75, 0.625, 1.0, 0.375, 1.0, 0.375, 0.5, 0.625, 0.5, 0.625, 0.75, 0.375, 0.75, 0.625, 0.5, 0.875, 0.5, 0.875, 0.75, 0.625, 0.75, 0.375, 0.25, 0.625, 0.25, 0.625, 0.5, 0.375, 0.5])
me_cube_029.use_remesh_fix_poles = True
me_cube_029.use_remesh_preserve_attributes = False
me_cube_029.use_mirror_vertex_groups = False
me_cube_029.update()
me_cylinder_001 = bpy.data.meshes.new('Cylinder.001')
me_cylinder_001.from_pydata([(0.0, 1.0, -2.5), (0.0, 1.0, 2.5), (0.5878, 0.809, -2.5), (0.5878, 0.809, 2.5), (0.9511, 0.309, -2.5), (0.9511, 0.309, 2.5), (0.9511, -0.309, -2.5), (0.9511, -0.309, 2.5), (0.5878, -0.809, -2.5), (0.5878, -0.809, 2.5), (-8.742e-08, -1.0, -2.5), (-8.742e-08, -1.0, 2.5), (-0.5878, -0.809, -2.5), (-0.5878, -0.809, 2.5), (-0.9511, -0.309, -2.5), (-0.9511, -0.309, 2.5), (-0.9511, 0.309, -2.5), (-0.9511, 0.309, 2.5), (-0.5878, 0.809, -2.5), (-0.5878, 0.809, 2.5), (-0.2389, 0.2113, -4.471), (-0.2389, 0.2113, -2.471), (-0.2389, -0.2113, -4.471), (-0.2389, -0.2113, -2.471), (0.2264, 0.2113, -4.471), (0.2264, 0.2113, -2.471), (0.2264, -0.2113, -4.471), (0.2264, -0.2113, -2.471)], [], [(0, 1, 3, 2), (2, 3, 5, 4), (4, 5, 7, 6), (6, 7, 9, 8), (8, 9, 11, 10), (10, 11, 13, 12), (12, 13, 15, 14), (14, 15, 17, 16), (3, 1, 19, 17, 15, 13, 11, 9, 7, 5), (16, 17, 19, 18), (18, 19, 1, 0), (0, 2, 4, 6, 8, 10, 12, 14, 16, 18), (20, 21, 23, 22), (22, 23, 27, 26), (26, 27, 25, 24), (24, 25, 21, 20), (22, 26, 24, 20), (27, 23, 21, 25)])
me_cylinder_001.polygons.foreach_set('material_index', [0, 0, 0, 0, 0, 0, 0, 0, 0, 0, 0, 0, 1, 1, 1, 1, 1, 1])
_uv = me_cylinder_001.uv_layers.new(name='UVMap')
_uv.uv.foreach_set('vector', [1.0, 0.5, 1.0, 1.0, 0.9, 1.0, 0.9, 0.5, 0.9, 0.5, 0.9, 1.0, 0.8, 1.0, 0.8, 0.5, 0.8, 0.5, 0.8, 1.0, 0.7, 1.0, 0.7, 0.5, 0.7, 0.5, 0.7, 1.0, 0.6, 1.0, 0.6, 0.5, 0.6, 0.5, 0.6, 1.0, 0.5, 1.0, 0.5, 0.5, 0.5, 0.5, 0.5, 1.0, 0.4, 1.0, 0.4, 0.5, 0.4, 0.5, 0.4, 1.0, 0.3, 1.0, 0.3, 0.5, 0.3, 0.5, 0.3, 1.0, 0.2, 1.0, 0.2, 0.5, 0.3911, 0.4442, 0.25, 0.49, 0.1089, 0.4442, 0.02175, 0.3242, 0.02175, 0.1758, 0.1089, 0.05584, 0.25, 0.01, 0.3911, 0.05584, 0.4783, 0.1758, 0.4783, 0.3242, 0.2, 0.5, 0.2, 1.0, 0.1, 1.0, 0.1, 0.5, 0.1, 0.5, 0.1, 1.0, -7.451e-08, 1.0, -7.451e-08, 0.5, 0.75, 0.49, 0.8911, 0.4442, 0.9783, 0.3242, 0.9783, 0.1758, 0.8911, 0.05584, 0.75, 0.01, 0.6089, 0.05584, 0.5217, 0.1758, 0.5217, 0.3242, 0.6089, 0.4442, 0.375, 0.0, 0.625, 0.0, 0.625, 0.25, 0.375, 0.25, 0.375, 0.25, 0.625, 0.25, 0.625, 0.5, 0.375, 0.5, 0.375, 0.5, 0.625, 0.5, 0.625, 0.75, 0.375, 0.75, 0.375, 0.75, 0.625, 0.75, 0.625, 1.0, 0.375, 1.0, 0.125, 0.5, 0.375, 0.5, 0.375, 0.75, 0.125, 0.75, 0.625, 0.5, 0.875, 0.5, 0.875, 0.75, 0.625, 0.75])
me_cylinder_001.materials.append(mat_material_005)
me_cylinder_001.materials.append(mat_material_006)
me_cylinder_001.use_remesh_fix_poles = True
me_cylinder_001.use_remesh_preserve_attributes = False
me_cylinder_001.use_mirror_vertex_groups = False
me_cylinder_001.update()
me_cylinder_002 = bpy.data.meshes.new('Cylinder.002')
me_cylinder_002.from_pydata([(0.0, 1.0, -2.5), (0.0, 1.0, 2.5), (0.5878, 0.809, -2.5), (0.5878, 0.809, 2.5), (0.9511, 0.309, -2.5), (0.9511, 0.309, 2.5), (0.9511, -0.309, -2.5), (0.9511, -0.309, 2.5), (0.5878, -0.809, -2.5), (0.5878, -0.809, 2.5), (-8.742e-08, -1.0, -2.5), (-8.742e-08, -1.0, 2.5), (-0.5878, -0.809, -2.5), (-0.5878, -0.809, 2.5), (-0.9511, -0.309, -2.5), (-0.9511, -0.309, 2.5), (-0.9511, 0.309, -2.5), (-0.9511, 0.309, 2.5), (-0.5878, 0.809, -2.5), (-0.5878, 0.809, 2.5), (-0.2389, 0.2113, -4.471), (-0.2389, 0.2113, -2.471), (-0.2389, -0.2113, -4.471), (-0.2389, -0.2113, -2.471), (0.2264, 0.2113, -4.471), (0.2264, 0.2113, -2.471), (0.2264, -0.2113, -4.471), (0.2264, -0.2113, -2.471)], [], [(0, 1, 3, 2), (2, 3, 5, 4), (4, 5, 7, 6), (6, 7, 9, 8), (8, 9, 11, 10), (10, 11, 13, 12), (12, 13, 15, 14), (14, 15, 17, 16), (3, 1, 19, 17, 15, 13, 11, 9, 7, 5), (16, 17, 19, 18), (18, 19, 1, 0), (0, 2, 4, 6, 8, 10, 12, 14, 16, 18), (20, 21, 23, 22), (22, 23, 27, 26), (26, 27, 25, 24), (24, 25, 21, 20), (22, 26, 24, 20), (27, 23, 21, 25)])
me_cylinder_002.polygons.foreach_set('material_index', [0, 0, 0, 0, 0, 0, 0, 0, 0, 0, 0, 0, 1, 1, 1, 1, 1, 1])
_uv = me_cylinder_002.uv_layers.new(name='UVMap')
_uv.uv.foreach_set('vector', [1.0, 0.5, 1.0, 1.0, 0.9, 1.0, 0.9, 0.5, 0.9, 0.5, 0.9, 1.0, 0.8, 1.0, 0.8, 0.5, 0.8, 0.5, 0.8, 1.0, 0.7, 1.0, 0.7, 0.5, 0.7, 0.5, 0.7, 1.0, 0.6, 1.0, 0.6, 0.5, 0.6, 0.5, 0.6, 1.0, 0.5, 1.0, 0.5, 0.5, 0.5, 0.5, 0.5, 1.0, 0.4, 1.0, 0.4, 0.5, 0.4, 0.5, 0.4, 1.0, 0.3, 1.0, 0.3, 0.5, 0.3, 0.5, 0.3, 1.0, 0.2, 1.0, 0.2, 0.5, 0.3911, 0.4442, 0.25, 0.49, 0.1089, 0.4442, 0.02175, 0.3242, 0.02175, 0.1758, 0.1089, 0.05584, 0.25, 0.01, 0.3911, 0.05584, 0.4783, 0.1758, 0.4783, 0.3242, 0.2, 0.5, 0.2, 1.0, 0.1, 1.0, 0.1, 0.5, 0.1, 0.5, 0.1, 1.0, -7.451e-08, 1.0, -7.451e-08, 0.5, 0.75, 0.49, 0.8911, 0.4442, 0.9783, 0.3242, 0.9783, 0.1758, 0.8911, 0.05584, 0.75, 0.01, 0.6089, 0.05584, 0.5217, 0.1758, 0.5217, 0.3242, 0.6089, 0.4442, 0.375, 0.0, 0.625, 0.0, 0.625, 0.25, 0.375, 0.25, 0.375, 0.25, 0.625, 0.25, 0.625, 0.5, 0.375, 0.5, 0.375, 0.5, 0.625, 0.5, 0.625, 0.75, 0.375, 0.75, 0.375, 0.75, 0.625, 0.75, 0.625, 1.0, 0.375, 1.0, 0.125, 0.5, 0.375, 0.5, 0.375, 0.75, 0.125, 0.75, 0.625, 0.5, 0.875, 0.5, 0.875, 0.75, 0.625, 0.75])
me_cylinder_002.materials.append(mat_material_005)
me_cylinder_002.materials.append(mat_material_006)
me_cylinder_002.use_remesh_fix_poles = True
me_cylinder_002.use_remesh_preserve_attributes = False
me_cylinder_002.use_mirror_vertex_groups = False
me_cylinder_002.update()
me_cylinder_003 = bpy.data.meshes.new('Cylinder.003')
me_cylinder_003.from_pydata([(0.0, 1.0, -2.5), (0.0, 1.0, 2.5), (0.5878, 0.809, -2.5), (0.5878, 0.809, 2.5), (0.9511, 0.309, -2.5), (0.9511, 0.309, 2.5), (0.9511, -0.309, -2.5), (0.9511, -0.309, 2.5), (0.5878, -0.809, -2.5), (0.5878, -0.809, 2.5), (-8.742e-08, -1.0, -2.5), (-8.742e-08, -1.0, 2.5), (-0.5878, -0.809, -2.5), (-0.5878, -0.809, 2.5), (-0.9511, -0.309, -2.5), (-0.9511, -0.309, 2.5), (-0.9511, 0.309, -2.5), (-0.9511, 0.309, 2.5), (-0.5878, 0.809, -2.5), (-0.5878, 0.809, 2.5), (-0.2389, 0.2113, -4.471), (-0.2389, 0.2113, -2.471), (-0.2389, -0.2113, -4.471), (-0.2389, -0.2113, -2.471), (0.2264, 0.2113, -4.471), (0.2264, 0.2113, -2.471), (0.2264, -0.2113, -4.471), (0.2264, -0.2113, -2.471)], [], [(0, 1, 3, 2), (2, 3, 5, 4), (4, 5, 7, 6), (6, 7, 9, 8), (8, 9, 11, 10), (10, 11, 13, 12), (12, 13, 15, 14), (14, 15, 17, 16), (3, 1, 19, 17, 15, 13, 11, 9, 7, 5), (16, 17, 19, 18), (18, 19, 1, 0), (0, 2, 4, 6, 8, 10, 12, 14, 16, 18), (20, 21, 23, 22), (22, 23, 27, 26), (26, 27, 25, 24), (24, 25, 21, 20), (22, 26, 24, 20), (27, 23, 21, 25)])
me_cylinder_003.polygons.foreach_set('material_index', [0, 0, 0, 0, 0, 0, 0, 0, 0, 0, 0, 0, 1, 1, 1, 1, 1, 1])
_uv = me_cylinder_003.uv_layers.new(name='UVMap')
_uv.uv.foreach_set('vector', [1.0, 0.5, 1.0, 1.0, 0.9, 1.0, 0.9, 0.5, 0.9, 0.5, 0.9, 1.0, 0.8, 1.0, 0.8, 0.5, 0.8, 0.5, 0.8, 1.0, 0.7, 1.0, 0.7, 0.5, 0.7, 0.5, 0.7, 1.0, 0.6, 1.0, 0.6, 0.5, 0.6, 0.5, 0.6, 1.0, 0.5, 1.0, 0.5, 0.5, 0.5, 0.5, 0.5, 1.0, 0.4, 1.0, 0.4, 0.5, 0.4, 0.5, 0.4, 1.0, 0.3, 1.0, 0.3, 0.5, 0.3, 0.5, 0.3, 1.0, 0.2, 1.0, 0.2, 0.5, 0.3911, 0.4442, 0.25, 0.49, 0.1089, 0.4442, 0.02175, 0.3242, 0.02175, 0.1758, 0.1089, 0.05584, 0.25, 0.01, 0.3911, 0.05584, 0.4783, 0.1758, 0.4783, 0.3242, 0.2, 0.5, 0.2, 1.0, 0.1, 1.0, 0.1, 0.5, 0.1, 0.5, 0.1, 1.0, -7.451e-08, 1.0, -7.451e-08, 0.5, 0.75, 0.49, 0.8911, 0.4442, 0.9783, 0.3242, 0.9783, 0.1758, 0.8911, 0.05584, 0.75, 0.01, 0.6089, 0.05584, 0.5217, 0.1758, 0.5217, 0.3242, 0.6089, 0.4442, 0.375, 0.0, 0.625, 0.0, 0.625, 0.25, 0.375, 0.25, 0.375, 0.25, 0.625, 0.25, 0.625, 0.5, 0.375, 0.5, 0.375, 0.5, 0.625, 0.5, 0.625, 0.75, 0.375, 0.75, 0.375, 0.75, 0.625, 0.75, 0.625, 1.0, 0.375, 1.0, 0.125, 0.5, 0.375, 0.5, 0.375, 0.75, 0.125, 0.75, 0.625, 0.5, 0.875, 0.5, 0.875, 0.75, 0.625, 0.75])
me_cylinder_003.materials.append(mat_material_005)
me_cylinder_003.materials.append(mat_material_006)
me_cylinder_003.use_remesh_fix_poles = True
me_cylinder_003.use_remesh_preserve_attributes = False
me_cylinder_003.use_mirror_vertex_groups = False
me_cylinder_003.update()
me_cylinder_004 = bpy.data.meshes.new('Cylinder.004')
me_cylinder_004.from_pydata([(0.0, 1.0, -2.5), (0.0, 1.0, 2.5), (0.5878, 0.809, -2.5), (0.5878, 0.809, 2.5), (0.9511, 0.309, -2.5), (0.9511, 0.309, 2.5), (0.9511, -0.309, -2.5), (0.9511, -0.309, 2.5), (0.5878, -0.809, -2.5), (0.5878, -0.809, 2.5), (-8.742e-08, -1.0, -2.5), (-8.742e-08, -1.0, 2.5), (-0.5878, -0.809, -2.5), (-0.5878, -0.809, 2.5), (-0.9511, -0.309, -2.5), (-0.9511, -0.309, 2.5), (-0.9511, 0.309, -2.5), (-0.9511, 0.309, 2.5), (-0.5878, 0.809, -2.5), (-0.5878, 0.809, 2.5), (-0.2389, 0.2113, -4.471), (-0.2389, 0.2113, -2.471), (-0.2389, -0.2113, -4.471), (-0.2389, -0.2113, -2.471), (0.2264, 0.2113, -4.471), (0.2264, 0.2113, -2.471), (0.2264, -0.2113, -4.471), (0.2264, -0.2113, -2.471)], [], [(0, 1, 3, 2), (2, 3, 5, 4), (4, 5, 7, 6), (6, 7, 9, 8), (8, 9, 11, 10), (10, 11, 13, 12), (12, 13, 15, 14), (14, 15, 17, 16), (3, 1, 19, 17, 15, 13, 11, 9, 7, 5), (16, 17, 19, 18), (18, 19, 1, 0), (0, 2, 4, 6, 8, 10, 12, 14, 16, 18), (20, 21, 23, 22), (22, 23, 27, 26), (26, 27, 25, 24), (24, 25, 21, 20), (22, 26, 24, 20), (27, 23, 21, 25)])
me_cylinder_004.polygons.foreach_set('material_index', [0, 0, 0, 0, 0, 0, 0, 0, 0, 0, 0, 0, 1, 1, 1, 1, 1, 1])
_uv = me_cylinder_004.uv_layers.new(name='UVMap')
_uv.uv.foreach_set('vector', [1.0, 0.5, 1.0, 1.0, 0.9, 1.0, 0.9, 0.5, 0.9, 0.5, 0.9, 1.0, 0.8, 1.0, 0.8, 0.5, 0.8, 0.5, 0.8, 1.0, 0.7, 1.0, 0.7, 0.5, 0.7, 0.5, 0.7, 1.0, 0.6, 1.0, 0.6, 0.5, 0.6, 0.5, 0.6, 1.0, 0.5, 1.0, 0.5, 0.5, 0.5, 0.5, 0.5, 1.0, 0.4, 1.0, 0.4, 0.5, 0.4, 0.5, 0.4, 1.0, 0.3, 1.0, 0.3, 0.5, 0.3, 0.5, 0.3, 1.0, 0.2, 1.0, 0.2, 0.5, 0.3911, 0.4442, 0.25, 0.49, 0.1089, 0.4442, 0.02175, 0.3242, 0.02175, 0.1758, 0.1089, 0.05584, 0.25, 0.01, 0.3911, 0.05584, 0.4783, 0.1758, 0.4783, 0.3242, 0.2, 0.5, 0.2, 1.0, 0.1, 1.0, 0.1, 0.5, 0.1, 0.5, 0.1, 1.0, -7.451e-08, 1.0, -7.451e-08, 0.5, 0.75, 0.49, 0.8911, 0.4442, 0.9783, 0.3242, 0.9783, 0.1758, 0.8911, 0.05584, 0.75, 0.01, 0.6089, 0.05584, 0.5217, 0.1758, 0.5217, 0.3242, 0.6089, 0.4442, 0.375, 0.0, 0.625, 0.0, 0.625, 0.25, 0.375, 0.25, 0.375, 0.25, 0.625, 0.25, 0.625, 0.5, 0.375, 0.5, 0.375, 0.5, 0.625, 0.5, 0.625, 0.75, 0.375, 0.75, 0.375, 0.75, 0.625, 0.75, 0.625, 1.0, 0.375, 1.0, 0.125, 0.5, 0.375, 0.5, 0.375, 0.75, 0.125, 0.75, 0.625, 0.5, 0.875, 0.5, 0.875, 0.75, 0.625, 0.75])
me_cylinder_004.materials.append(mat_material_005)
me_cylinder_004.materials.append(mat_material_006)
me_cylinder_004.use_remesh_fix_poles = True
me_cylinder_004.use_remesh_preserve_attributes = False
me_cylinder_004.use_mirror_vertex_groups = False
me_cylinder_004.update()

# ---- objects
ob_cube = bpy.data.objects.new('Cube', me_cube_001)
ob_cube_005 = bpy.data.objects.new('Cube.005', me_cube_007)
ob_cube_002 = bpy.data.objects.new('Cube.002', me_cube_008)
ob_cube_003 = bpy.data.objects.new('Cube.003', me_cube_009)
ob_cube_004 = bpy.data.objects.new('Cube.004', me_cube_010)
ob_cube_006 = bpy.data.objects.new('Cube.006', me_cube_011)
ob_cube_007 = bpy.data.objects.new('Cube.007', me_cube_012)
ob_cube_008 = bpy.data.objects.new('Cube.008', me_cube_014)
ob_cube_009 = bpy.data.objects.new('Cube.009', me_cube_015)
ob_cube_011 = bpy.data.objects.new('Cube.011', me_cube_018)
ob_plane = bpy.data.objects.new('Plane', me_plane)
ob_cube_013 = bpy.data.objects.new('Cube.013', me_cube_024)
ob_plane_001 = bpy.data.objects.new('Plane.001', me_plane_001)
ob_plane_002 = bpy.data.objects.new('Plane.002', me_plane_002)
ob_plane_003 = bpy.data.objects.new('Plane.003', me_plane_003)
ob_cube_014 = bpy.data.objects.new('Cube.014', me_cube_028)
ob_cube_001 = bpy.data.objects.new('Cube.001', me_cube_029)
ob_cylinder = bpy.data.objects.new('Cylinder', me_cylinder_001)
ob_cylinder_001 = bpy.data.objects.new('Cylinder.001', me_cylinder_002)
ob_cylinder_002 = bpy.data.objects.new('Cylinder.002', me_cylinder_003)
ob_cylinder_003 = bpy.data.objects.new('Cylinder.003', me_cylinder_004)
ob_camera = bpy.data.objects.new('Camera', cam_camera_001)

# ---- transforms, parenting, visibility, modifiers, constraints
ob_cube.location = (-2.41, 0.0, 0.2155)
ob_cube.scale = (17.43, 11.16, 0.207)
ob_cube.lineart.crease_threshold = 0.0
ob_cube_005.location = (-0.2437, -1.703, 17.43)
ob_cube_005.rotation_euler = (0.0, -0.0, 1.571)
ob_cube_005.scale = (7.736, 0.3688, 1.037)
ob_cube_005.lineart.crease_threshold = 0.0
ob_cube_002.location = (-0.2437, -1.703, 0.5895)
ob_cube_002.rotation_euler = (0.0, -0.0, 1.571)
ob_cube_002.scale = (7.768, 0.3703, 0.1509)
ob_cube_002.lineart.crease_threshold = 0.0
ob_cube_003.location = (-0.2437, -1.703, 18.08)
ob_cube_003.rotation_euler = (0.0, -0.0, 1.571)
ob_cube_003.scale = (7.482, 0.3567, 1.003)
ob_cube_003.lineart.crease_threshold = 0.0
ob_cube_004.location = (-4.885, 3.804, 18.77)
ob_cube_004.scale = (0.2793, 0.1085, -1.598)
ob_cube_004.lineart.crease_threshold = 0.0
ob_cube_006.location = (-0.2528, -1.691, 8.427)
ob_cube_006.scale = (-10.86, 7.532, -8.02)
ob_cube_006.lineart.crease_threshold = 0.0
ob_cube_007.location = (4.045, 3.804, 18.77)
ob_cube_007.scale = (0.2793, 0.1085, -1.598)
ob_cube_007.lineart.crease_threshold = 0.0
ob_cube_008.location = (-0.6248, 3.804, 21.98)
ob_cube_008.scale = (6.706, 0.3873, -1.598)
ob_cube_008.lineart.crease_threshold = 0.0
ob_cube_009.location = (-0.6248, 4.211, 21.98)
ob_cube_009.scale = (5.716, 0.1026, -1.339)
ob_cube_009.lineart.crease_threshold = 0.0
ob_cube_011.location = (-5.26, 5.961, 6.974)
ob_cube_011.rotation_euler = (-0.0, 1.571, 0.0)
ob_cube_011.scale = (0.1935, 0.1391, -2.396)
ob_cube_011.lineart.crease_threshold = 0.0
ob_plane.location = (-5.256, 5.856, 5.708)
ob_plane.rotation_euler = (1.571, -0.0, 0.0)
ob_plane.scale = (-2.185, 5.045, 1.0)
ob_plane.lineart.crease_threshold = 0.0
ob_cube_013.location = (4.167, 5.999, 8.759)
ob_cube_013.rotation_euler = (-0.0, 1.571, 0.0)
ob_cube_013.scale = (0.1935, 0.1391, -5.199)
ob_cube_013.lineart.crease_threshold = 0.0
ob_plane_001.location = (4.177, 6.039, 8.835)
ob_plane_001.rotation_euler = (1.571, -0.0, 0.0)
ob_plane_001.scale = (5.031, -3.674, 1.0)
ob_plane_001.lineart.crease_threshold = 0.0
ob_plane_002.location = (0.1124, 9.069, 15.02)
ob_plane_002.rotation_euler = (2.793, -0.0, 0.0)
ob_plane_002.scale = (9.43, -3.615, 0.3682)
ob_plane_002.lineart.crease_threshold = 0.0
ob_plane_003.location = (0.1392, 12.49, 12.86)
ob_plane_003.rotation_euler = (4.712, -0.0, 0.0)
ob_plane_003.scale = (9.43, 0.9144, 0.3682)
ob_plane_003.lineart.crease_threshold = 0.0
ob_cube_014.location = (9.221, 7.595, 13.71)
ob_cube_014.rotation_euler = (-1.571, 3.615, -1.571)
ob_cube_014.scale = (0.1255, 0.07315, -1.362)
ob_cube_014.lineart.crease_threshold = 0.0
ob_cube_001.location = (-9.02, 7.595, 13.71)
ob_cube_001.rotation_euler = (-1.571, 3.615, -1.571)
ob_cube_001.scale = (0.1255, 0.07315, -1.362)
ob_cube_001.lineart.crease_threshold = 0.0
ob_cylinder.location = (13.68, 3.287, 4.774)
ob_cylinder.lineart.crease_threshold = 0.0
ob_cylinder_001.location = (-15.36, 3.287, 4.774)
ob_cylinder_001.lineart.crease_threshold = 0.0
ob_cylinder_002.location = (-12.85, 3.287, 2.441)
ob_cylinder_002.scale = (1.0, 1.0, 0.4752)
ob_cylinder_002.lineart.crease_threshold = 0.0
ob_cylinder_003.location = (-16.76, 3.287, 2.441)
ob_cylinder_003.scale = (1.0, 1.0, 0.4752)
ob_cylinder_003.lineart.crease_threshold = 0.0
ob_camera.location = (35.06, 86.2, 25.62)
ob_camera.rotation_euler = (1.389, 1.719e-07, 2.632)
ob_camera.lineart.crease_threshold = 0.0

# ---- collection membership
col_collection.objects.link(ob_cube)
col_collection.objects.link(ob_cube_005)
col_collection.objects.link(ob_cube_002)
col_collection.objects.link(ob_cube_003)
col_collection.objects.link(ob_cube_004)
col_collection.objects.link(ob_cube_006)
col_collection.objects.link(ob_cube_007)
col_collection.objects.link(ob_cube_008)
col_collection.objects.link(ob_cube_009)
col_collection.objects.link(ob_cube_011)
col_collection.objects.link(ob_plane)
col_collection.objects.link(ob_cube_013)
col_collection.objects.link(ob_plane_001)
col_collection.objects.link(ob_plane_002)
col_collection.objects.link(ob_plane_003)
col_collection.objects.link(ob_cube_014)
col_collection.objects.link(ob_cube_001)
col_collection.objects.link(ob_cylinder)
col_collection.objects.link(ob_cylinder_001)
col_collection.objects.link(ob_cylinder_002)
col_collection.objects.link(ob_cylinder_003)
col_collection.objects.link(ob_camera)

# ---- scene / render settings (as saved in the file)
scene.camera = ob_camera
scene.frame_start = 1; scene.frame_end = 250; scene.frame_set(1)
scene.render.engine = 'CYCLES'
scene.cycles.use_denoising = False
scene.cycles.samples = 128
scene.cycles.sampling_pattern = 'TABULATED_SOBOL'
scene.cycles.use_adaptive_sampling = False
scene.cycles.use_light_tree = False
scene.view_settings.view_transform = 'Filmic'
bpy.context.view_layer.update()

# ---- added for rendering (the .blend has no usable light): sun
light_auto_sun = bpy.data.lights.new('AutoSun', 'SUN')
light_auto_sun.energy = 3.0
light_auto_sun.angle = 0.0523599
ob_auto_sun = bpy.data.objects.new('AutoSun', light_auto_sun)
scene.collection.objects.link(ob_auto_sun)
ob_auto_sun.rotation_euler = (0.872665, 0.174533, 0.523599)
bpy.context.view_layer.update()
